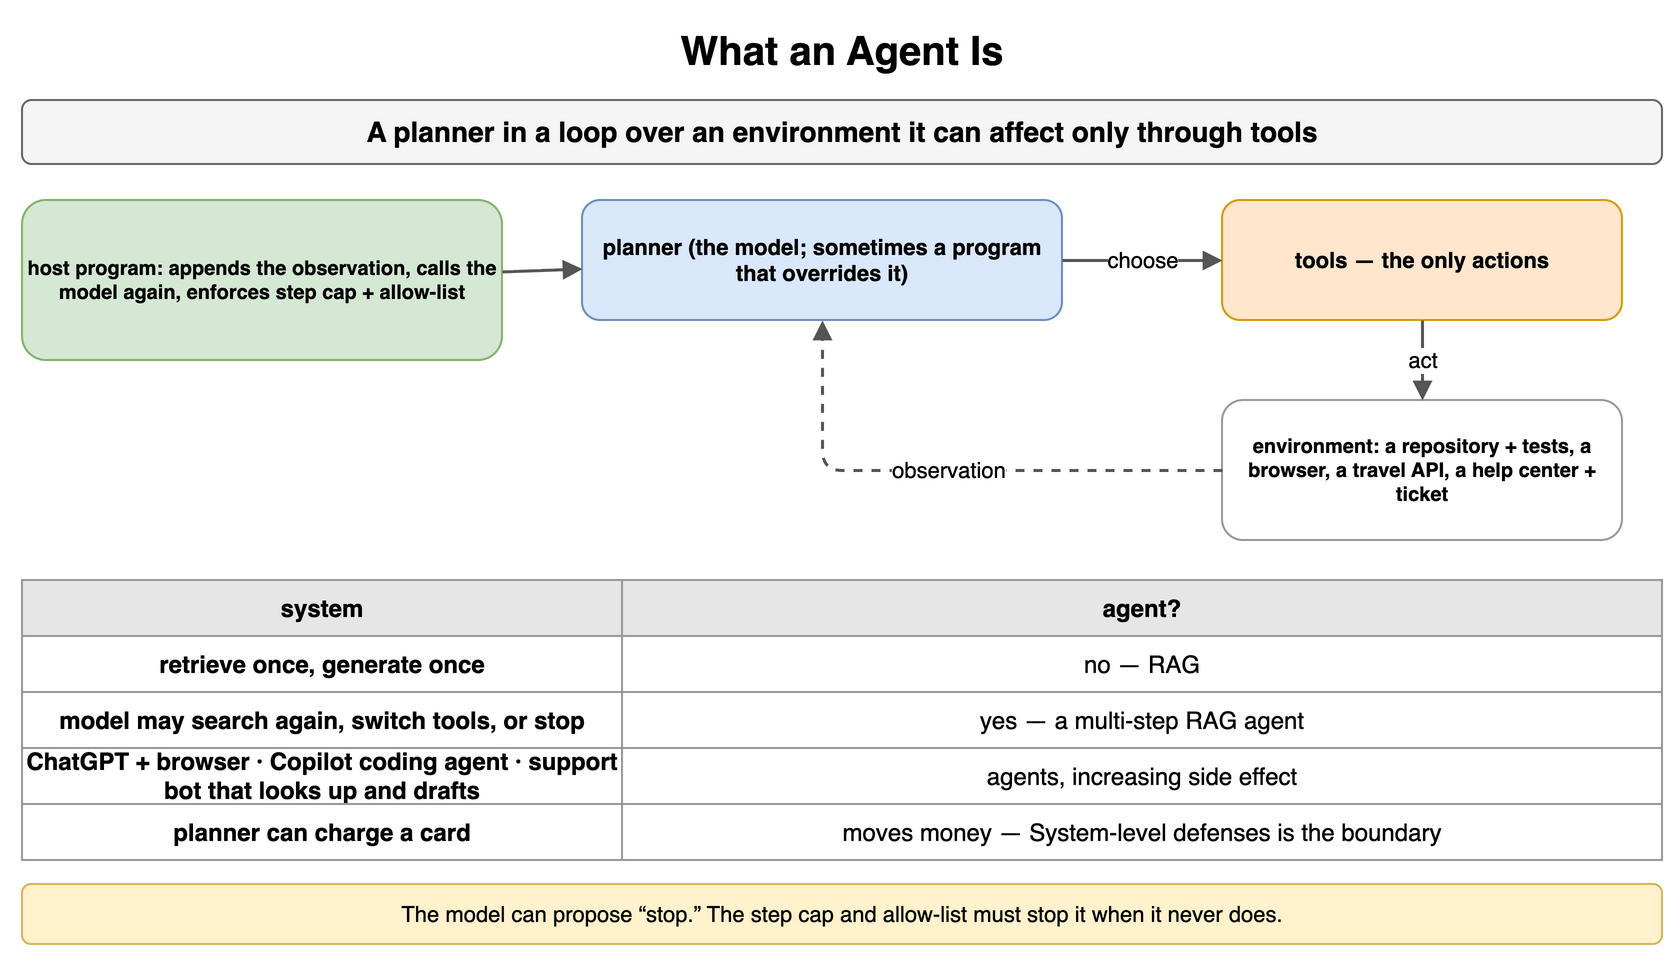

The diagram above was exported from draw.io. Its source (the exported page's mxGraphModel, read from the mxfile embedded in the PNG):
<mxGraphModel dx="900" dy="486" grid="1" gridSize="10" guides="1" tooltips="1" connect="1" arrows="1" fold="1" page="1" pageScale="1" pageWidth="900" pageHeight="486" math="0" shadow="0">
  <root>
    <mxCell id="0" />
    <mxCell id="1" parent="0" />
    <mxCell id="m1" value="What an Agent Is" style="text;html=1;align=center;verticalAlign=middle;whiteSpace=wrap;fontSize=20;fontStyle=1;" vertex="1" parent="1">
      <mxGeometry x="40" y="10" width="820" height="30" as="geometry" />
    </mxCell>
    <mxCell id="m2" value="A planner in a loop over an environment it can affect only through tools" style="rounded=1;whiteSpace=wrap;html=1;fillColor=#f5f5f5;strokeColor=#666666;fontStyle=1;fontSize=14;" vertex="1" parent="1">
      <mxGeometry x="40" y="50" width="820" height="32" as="geometry" />
    </mxCell>
    <mxCell id="m3" value="planner (the model; sometimes a program that overrides it)" style="rounded=1;whiteSpace=wrap;html=1;fillColor=#dae8fc;strokeColor=#6c8ebf;fontSize=11;align=center;fontStyle=1;" vertex="1" parent="1">
      <mxGeometry x="320" y="100" width="240" height="60" as="geometry" />
    </mxCell>
    <mxCell id="m4" value="tools — the only actions" style="rounded=1;whiteSpace=wrap;html=1;fillColor=#ffe6cc;strokeColor=#d79b00;fontSize=11;align=center;fontStyle=1;" vertex="1" parent="1">
      <mxGeometry x="640" y="100" width="200" height="60" as="geometry" />
    </mxCell>
    <mxCell id="m5" value="environment: a repository + tests, a browser, a travel API, a help center + ticket" style="rounded=1;whiteSpace=wrap;html=1;fillColor=#ffffff;strokeColor=#999999;fontSize=10;align=center;fontStyle=1;" vertex="1" parent="1">
      <mxGeometry x="640" y="200" width="200" height="70" as="geometry" />
    </mxCell>
    <mxCell id="m6" value="host program: appends the observation, calls the model again, enforces step cap + allow-list" style="rounded=1;whiteSpace=wrap;html=1;fillColor=#d5e8d4;strokeColor=#82b366;fontSize=10;align=center;fontStyle=1;" vertex="1" parent="1">
      <mxGeometry x="40" y="100" width="240" height="80" as="geometry" />
    </mxCell>
    <mxCell id="m7" value="choose" style="endArrow=block;endSize=6;html=1;strokeWidth=1.5;strokeColor=#555555;fontSize=11;labelBackgroundColor=#ffffff;" edge="1" parent="1" source="m3" target="m4">
      <mxGeometry relative="1" as="geometry" />
    </mxCell>
    <mxCell id="m8" value="act" style="endArrow=block;endSize=6;html=1;strokeWidth=1.5;strokeColor=#555555;fontSize=11;labelBackgroundColor=#ffffff;" edge="1" parent="1" source="m4" target="m5">
      <mxGeometry relative="1" as="geometry" />
    </mxCell>
    <mxCell id="m9" value="observation" style="endArrow=block;endSize=6;html=1;strokeWidth=1.5;strokeColor=#555555;fontSize=11;labelBackgroundColor=#ffffff;dashed=1;" edge="1" parent="1" source="m5" target="m3">
      <mxGeometry relative="1" as="geometry">
        <Array as="points">
          <mxPoint x="440" y="235" />
        </Array>
      </mxGeometry>
    </mxCell>
    <mxCell id="m10" value="" style="endArrow=block;endSize=6;html=1;strokeWidth=1.5;strokeColor=#555555;fontSize=11;labelBackgroundColor=#ffffff;" edge="1" parent="1" source="m6" target="m3">
      <mxGeometry relative="1" as="geometry" />
    </mxCell>
    <mxCell id="m11" value="system" style="whiteSpace=wrap;html=1;fillColor=#e6e6e6;strokeColor=#999999;fontStyle=1;fontSize=12;" vertex="1" parent="1">
      <mxGeometry x="40" y="290" width="300" height="28" as="geometry" />
    </mxCell>
    <mxCell id="m12" value="agent?" style="whiteSpace=wrap;html=1;fillColor=#e6e6e6;strokeColor=#999999;fontStyle=1;fontSize=12;" vertex="1" parent="1">
      <mxGeometry x="340" y="290" width="520" height="28" as="geometry" />
    </mxCell>
    <mxCell id="m13" value="retrieve once, generate once" style="whiteSpace=wrap;html=1;strokeColor=#999999;fontSize=12;fillColor=#ffffff;fontStyle=1;" vertex="1" parent="1">
      <mxGeometry x="40" y="318" width="300" height="28" as="geometry" />
    </mxCell>
    <mxCell id="m14" value="no — RAG" style="whiteSpace=wrap;html=1;strokeColor=#999999;fontSize=12;fillColor=#ffffff;" vertex="1" parent="1">
      <mxGeometry x="340" y="318" width="520" height="28" as="geometry" />
    </mxCell>
    <mxCell id="m15" value="model may search again, switch tools, or stop" style="whiteSpace=wrap;html=1;strokeColor=#999999;fontSize=12;fillColor=#ffffff;fontStyle=1;" vertex="1" parent="1">
      <mxGeometry x="40" y="346" width="300" height="28" as="geometry" />
    </mxCell>
    <mxCell id="m16" value="yes — a multi-step RAG agent" style="whiteSpace=wrap;html=1;strokeColor=#999999;fontSize=12;fillColor=#ffffff;" vertex="1" parent="1">
      <mxGeometry x="340" y="346" width="520" height="28" as="geometry" />
    </mxCell>
    <mxCell id="m17" value="ChatGPT + browser · Copilot coding agent · support bot that looks up and drafts" style="whiteSpace=wrap;html=1;strokeColor=#999999;fontSize=12;fillColor=#ffffff;fontStyle=1;" vertex="1" parent="1">
      <mxGeometry x="40" y="374" width="300" height="28" as="geometry" />
    </mxCell>
    <mxCell id="m18" value="agents, increasing side effect" style="whiteSpace=wrap;html=1;strokeColor=#999999;fontSize=12;fillColor=#ffffff;" vertex="1" parent="1">
      <mxGeometry x="340" y="374" width="520" height="28" as="geometry" />
    </mxCell>
    <mxCell id="m19" value="planner can charge a card" style="whiteSpace=wrap;html=1;strokeColor=#999999;fontSize=12;fillColor=#ffffff;fontStyle=1;" vertex="1" parent="1">
      <mxGeometry x="40" y="402" width="300" height="28" as="geometry" />
    </mxCell>
    <mxCell id="m20" value="moves money — System-level defenses is the boundary" style="whiteSpace=wrap;html=1;strokeColor=#999999;fontSize=12;fillColor=#ffffff;" vertex="1" parent="1">
      <mxGeometry x="340" y="402" width="520" height="28" as="geometry" />
    </mxCell>
    <mxCell id="m21" value="The model can propose “stop.” The step cap and allow-list must stop it when it never does." style="rounded=1;whiteSpace=wrap;html=1;fillColor=#fff2cc;strokeColor=#d6b656;fontSize=11;align=center;" vertex="1" parent="1">
      <mxGeometry x="40" y="442" width="820" height="30" as="geometry" />
    </mxCell>
  </root>
</mxGraphModel>